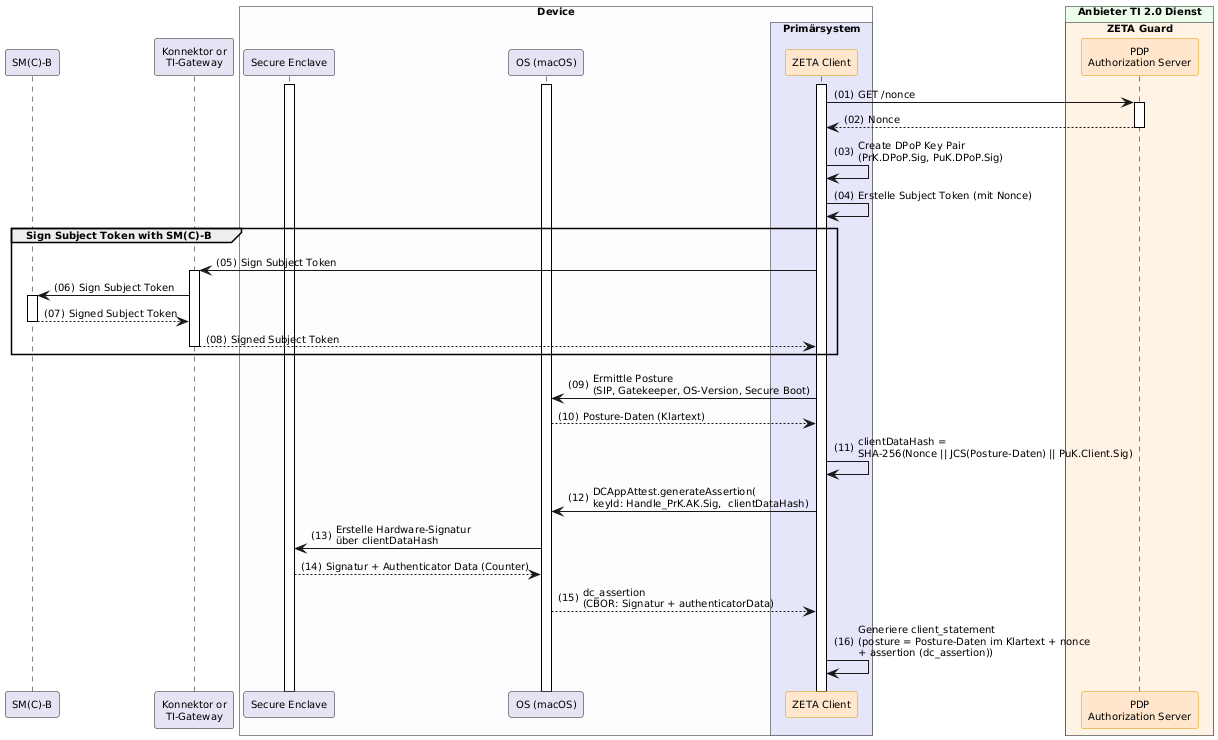

The diagram above was rendered by PlantUML. Its source (embedded in the PNG):
@startuml "Abb-ZETA-Vorbereitung-Token-Exchange-Apple-Att"
!include ../puml-layout.txt


' title Obtain Attestation Evidence

!pragma teoz true

participant SMB as "SM(C)-B" LEI_COMPONENT_COLOR
participant Konnektor as "Konnektor or\nTI-Gateway" LEI_COMPONENT_COLOR
box "Device" DEVICE_COLOR
  participant "Secure Enclave" as SE LEI_COMPONENT_COLOR
  participant OS as "OS (macOS)" LEI_COMPONENT_COLOR
  box "Primärsystem" PRIMAERSYSTEM_COLOR
    participant Client as "ZETA Client" <<zeta>>
  end box
end box

box "Anbieter TI 2.0 Dienst" PROVIDER_COLOR
  box "ZETA Guard" ZETA_GUARD_COLOR
    participant AuthS as "PDP\nAuthorization Server" <<zeta>>
  end box
end box


Client++
OS++
SE++
Client -> AuthS ++ : GET /nonce
AuthS --> Client -- : Nonce

Client -> Client : Create DPoP Key Pair\n(PrK.DPoP.Sig, PuK.DPoP.Sig)
Client -> Client: Erstelle Subject Token (mit Nonce)

group Sign Subject Token with SM(C)-B
    Client -> Konnektor ++: Sign Subject Token
    Konnektor -> SMB ++ : Sign Subject Token
    SMB --> Konnektor -- : Signed Subject Token
    Konnektor --> Client -- : Signed Subject Token
end

Client -> OS: Ermittle Posture\n(SIP, Gatekeeper, OS-Version, Secure Boot)
OS --> Client: Posture-Daten (Klartext)
Client -> Client: clientDataHash =\nSHA-256(Nonce || JCS(Posture-Daten) || PuK.Client.Sig)
Client -> OS: DCAppAttest.generateAssertion(\nkeyId: Handle_PrK.AK.Sig,  clientDataHash)
OS -> SE: Erstelle Hardware-Signatur\nüber clientDataHash
SE --> OS: Signatur + Authenticator Data (Counter)
OS --> Client: dc_assertion\n(CBOR: Signatur + authenticatorData)
Client -> Client: Generiere client_statement\n(posture = Posture-Daten im Klartext + nonce\n+ assertion (dc_assertion))

@enduml